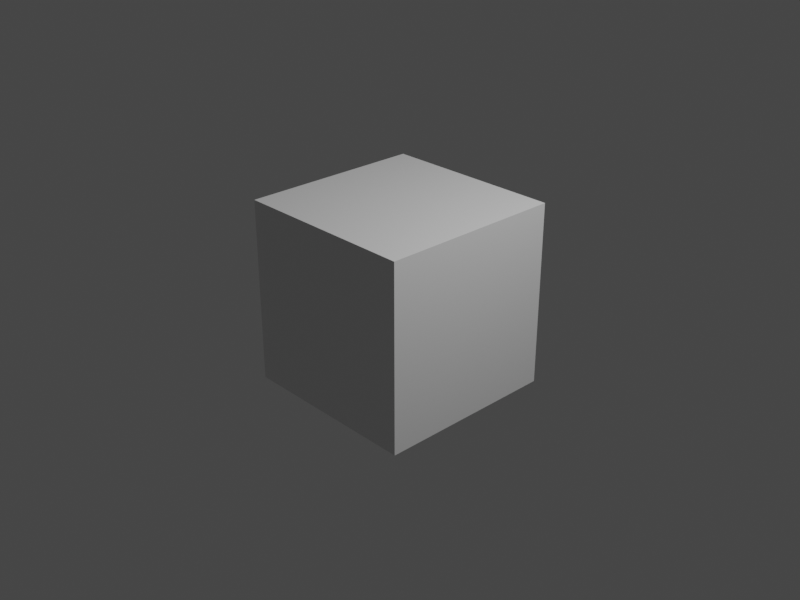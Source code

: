 # Source: cube_compositor.blend  (saved by Blender 2.90.8; exported with 4.5.12 LTS)
import bpy
from mathutils import Matrix  # noqa: F401  (used for matrix-valued properties, if any)

bpy.ops.wm.read_factory_settings(use_empty=True)
scene = bpy.context.scene
scene.name = 'Scene'

# ---- collections
col_collection = bpy.data.collections.new('Collection'); scene.collection.children.link(col_collection)

# ---- materials (node trees are filled in below, after node groups)
mat_material = bpy.data.materials.new('Material')
mat_material.alpha_threshold = 0.0
mat_material.use_transparent_shadow = False
mat_material.line_color = (0.0, 0.0, 0.0, 1.0)

# ---- material node trees
mat_material.use_nodes = True; mat_material.node_tree.nodes.clear()
_N = mat_material.node_tree.nodes; _L = mat_material.node_tree.links
n0 = _N.new('ShaderNodeOutputMaterial'); n0.name = 'Material Output'; n0.location = (300, 300)
n1 = _N.new('ShaderNodeBsdfPrincipled'); n1.name = 'Principled BSDF'; n1.location = (10, 300)
n1.distribution = 'GGX'
n1.subsurface_method = 'BURLEY'
n1.inputs[2].default_value = 0.4
n1.inputs[3].default_value = 1.45
n1.inputs[27].default_value = (0.0, 0.0, 0.0, 1.0)
n1.inputs[28].default_value = 1.0
_L.new(n1.outputs[0], n0.inputs[0])
n0.is_active_output = True

# ---- world
world_world = bpy.data.worlds.new('World'); scene.world = world_world
world_world.use_nodes = True; world_world.node_tree.nodes.clear()
_N = world_world.node_tree.nodes; _L = world_world.node_tree.links
n0 = _N.new('ShaderNodeOutputWorld'); n0.name = 'World Output'; n0.location = (300, 300)
n1 = _N.new('ShaderNodeBackground'); n1.name = 'Background'; n1.location = (10, 300)
n1.inputs[0].default_value = (0.05088, 0.05088, 0.05088, 1.0)
_L.new(n1.outputs[0], n0.inputs[0])
n0.is_active_output = True
world_world.color = (0.05088, 0.05088, 0.05088)
world_world.use_sun_shadow = False
world_world.sun_shadow_jitter_overblur = 0.0

# ---- cameras
cam_camera = bpy.data.cameras.new('Camera')
cam_camera.clip_end = 100.0
cam_camera.ortho_scale = 7.314

# ---- lights
light_light = bpy.data.lights.new('Light', 'POINT')
light_light.transmission_factor = 0.0
light_light.energy = 1000.0
light_light.shadow_soft_size = 0.1
light_light.shadow_maximum_resolution = 0.006
light_light.use_absolute_resolution = True

# ---- meshes
me_cube = bpy.data.meshes.new('Cube')
me_cube.from_pydata([(1.0, 1.0, 1.0), (1.0, 1.0, -1.0), (1.0, -1.0, 1.0), (1.0, -1.0, -1.0), (-1.0, 1.0, 1.0), (-1.0, 1.0, -1.0), (-1.0, -1.0, 1.0), (-1.0, -1.0, -1.0)], [], [(0, 4, 6, 2), (3, 2, 6, 7), (7, 6, 4, 5), (5, 1, 3, 7), (1, 0, 2, 3), (5, 4, 0, 1)])
_uv = me_cube.uv_layers.new(name='UVMap')
_uv.uv.foreach_set('vector', [0.625, 0.5, 0.875, 0.5, 0.875, 0.75, 0.625, 0.75, 0.375, 0.75, 0.625, 0.75, 0.625, 1.0, 0.375, 1.0, 0.375, 0.0, 0.625, 0.0, 0.625, 0.25, 0.375, 0.25, 0.125, 0.5, 0.375, 0.5, 0.375, 0.75, 0.125, 0.75, 0.375, 0.5, 0.625, 0.5, 0.625, 0.75, 0.375, 0.75, 0.375, 0.25, 0.625, 0.25, 0.625, 0.5, 0.375, 0.5])
me_cube.materials.append(mat_material)
me_cube.use_remesh_preserve_volume = False
me_cube.use_remesh_preserve_attributes = False
me_cube.use_mirror_vertex_groups = False
me_cube.update()

# ---- objects
ob_cube = bpy.data.objects.new('Cube', me_cube)
ob_light = bpy.data.objects.new('Light', light_light)
ob_camera = bpy.data.objects.new('Camera', cam_camera)

# ---- transforms, parenting, visibility, modifiers, constraints
ob_cube.location = (0.0, 0.0, 0.0)
ob_cube.lock_rotations_4d = False
ob_cube.empty_display_type = 'ARROWS'
ob_cube.lineart.crease_threshold = 0.0
ob_light.location = (4.076, 1.005, 5.904)
ob_light.rotation_euler = (0.6503, 0.05522, 1.866)
ob_light.lock_rotations_4d = False
ob_light.empty_display_type = 'ARROWS'
ob_light.color = (0.0, 0.0, 0.0, 0.0)
ob_light.lineart.crease_threshold = 0.0
ob_camera.location = (7.359, -6.926, 4.958)
ob_camera.rotation_euler = (1.109, 0.0, 0.8149)
ob_camera.lock_rotations_4d = False
ob_camera.empty_display_type = 'ARROWS'
ob_camera.color = (0.0, 0.0, 0.0, 0.0)
ob_camera.display_type = 'WIRE'
ob_camera.lineart.crease_threshold = 0.0

# ---- collection membership
col_collection.objects.link(ob_cube)
col_collection.objects.link(ob_light)
col_collection.objects.link(ob_camera)

# ---- scene / render settings (as saved in the file)
scene.camera = ob_camera
scene.frame_start = 1; scene.frame_end = 250; scene.frame_set(0)
scene.render.engine = 'BLENDER_EEVEE_NEXT'
scene.render.resolution_x = 640
scene.render.resolution_y = 480
scene.render.fps = 60
scene.cycles.use_denoising = False
scene.cycles.samples = 128
scene.cycles.sampling_pattern = 'TABULATED_SOBOL'
scene.cycles.use_adaptive_sampling = False
scene.cycles.use_light_tree = False
scene.view_settings.view_transform = 'Filmic'
bpy.context.view_layer.update()

